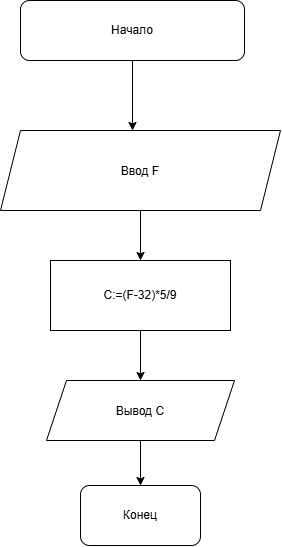

The diagram above was exported from draw.io. Its source (the exported page's mxGraphModel, read from the mxfile embedded in the PNG):
<mxGraphModel dx="1414" dy="777" grid="1" gridSize="10" guides="1" tooltips="1" connect="1" arrows="1" fold="1" page="1" pageScale="1" pageWidth="827" pageHeight="1169" math="0" shadow="0">
  <root>
    <mxCell id="0" />
    <mxCell id="1" parent="0" />
    <mxCell id="DIPNwq6ZNjR6KfediuIX-2" edge="1" parent="1" source="DIPNwq6ZNjR6KfediuIX-1" style="edgeStyle=orthogonalEdgeStyle;rounded=0;orthogonalLoop=1;jettySize=auto;html=1;">
      <mxGeometry relative="1" as="geometry">
        <mxPoint x="402" y="170" as="targetPoint" />
      </mxGeometry>
    </mxCell>
    <mxCell id="DIPNwq6ZNjR6KfediuIX-1" parent="1" style="rounded=1;whiteSpace=wrap;html=1;" value="Начало" vertex="1">
      <mxGeometry height="60" width="224" x="290" y="40" as="geometry" />
    </mxCell>
    <mxCell id="DIPNwq6ZNjR6KfediuIX-6" edge="1" parent="1" source="DIPNwq6ZNjR6KfediuIX-4" style="edgeStyle=orthogonalEdgeStyle;rounded=0;orthogonalLoop=1;jettySize=auto;html=1;entryX=0.5;entryY=0;entryDx=0;entryDy=0;" target="DIPNwq6ZNjR6KfediuIX-5">
      <mxGeometry relative="1" as="geometry" />
    </mxCell>
    <mxCell id="DIPNwq6ZNjR6KfediuIX-4" parent="1" style="shape=parallelogram;perimeter=parallelogramPerimeter;whiteSpace=wrap;html=1;shapeInside=1;fixedSize=1;" value="Ввод F" vertex="1">
      <mxGeometry height="80" width="280" x="270" y="170" as="geometry" />
    </mxCell>
    <mxCell id="DIPNwq6ZNjR6KfediuIX-9" edge="1" parent="1" source="DIPNwq6ZNjR6KfediuIX-5" style="edgeStyle=orthogonalEdgeStyle;rounded=0;orthogonalLoop=1;jettySize=auto;html=1;entryX=0.5;entryY=0;entryDx=0;entryDy=0;" target="DIPNwq6ZNjR6KfediuIX-7">
      <mxGeometry relative="1" as="geometry" />
    </mxCell>
    <mxCell id="DIPNwq6ZNjR6KfediuIX-5" parent="1" style="rounded=0;whiteSpace=wrap;html=1;" value="С:=(F-32)*5/9" vertex="1">
      <mxGeometry height="70" width="180" x="320" y="300" as="geometry" />
    </mxCell>
    <mxCell id="DIPNwq6ZNjR6KfediuIX-11" edge="1" parent="1" source="DIPNwq6ZNjR6KfediuIX-7" style="edgeStyle=orthogonalEdgeStyle;rounded=0;orthogonalLoop=1;jettySize=auto;html=1;entryX=0.5;entryY=0;entryDx=0;entryDy=0;" target="DIPNwq6ZNjR6KfediuIX-10">
      <mxGeometry relative="1" as="geometry" />
    </mxCell>
    <mxCell id="DIPNwq6ZNjR6KfediuIX-7" parent="1" style="shape=parallelogram;perimeter=parallelogramPerimeter;whiteSpace=wrap;html=1;shapeInside=1;fixedSize=1;" value="Вывод C" vertex="1">
      <mxGeometry height="60" width="188" x="316" y="420" as="geometry" />
    </mxCell>
    <mxCell id="DIPNwq6ZNjR6KfediuIX-10" parent="1" style="rounded=1;whiteSpace=wrap;html=1;" value="Конец" vertex="1">
      <mxGeometry height="60" width="120" x="350" y="525" as="geometry" />
    </mxCell>
  </root>
</mxGraphModel>